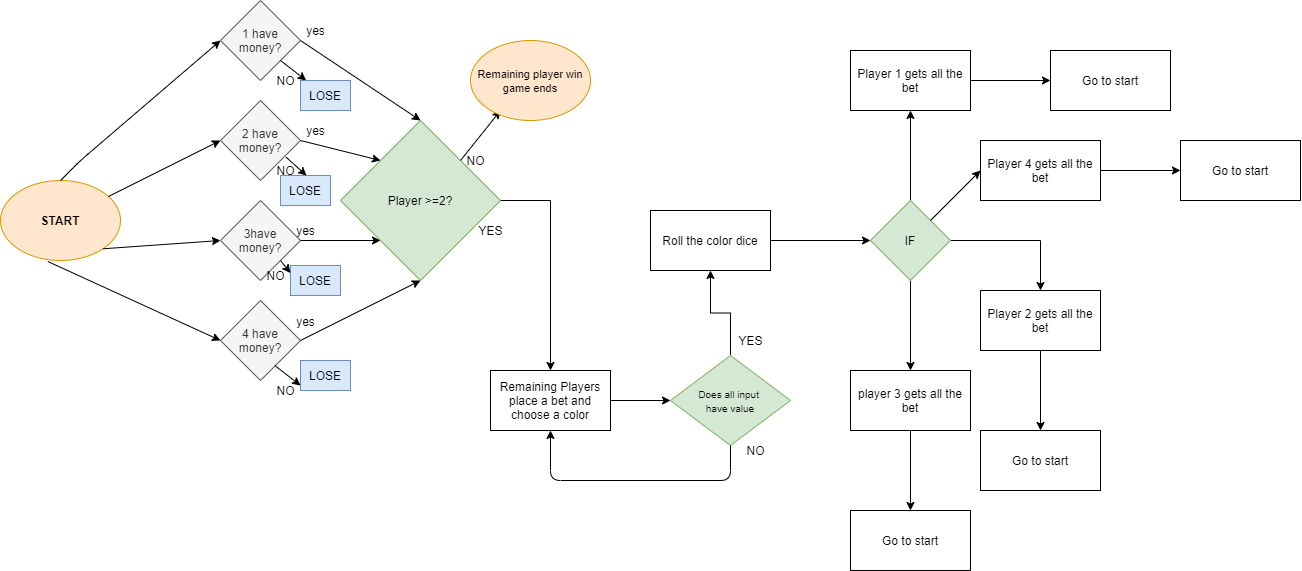

The diagram above was exported from draw.io. Its source (the exported page's mxGraphModel, read from the mxfile embedded in the PNG):
<mxGraphModel dx="3230" dy="1245" grid="1" gridSize="10" guides="1" tooltips="1" connect="1" arrows="1" fold="1" page="1" pageScale="1" pageWidth="1100" pageHeight="850" math="0" shadow="0">
  <root>
    <mxCell id="0" />
    <mxCell id="1" parent="0" />
    <mxCell id="zr288wQzJmKkQLrI-I3o-5" value="" style="edgeStyle=orthogonalEdgeStyle;rounded=0;orthogonalLoop=1;jettySize=auto;html=1;" edge="1" parent="1" source="zr288wQzJmKkQLrI-I3o-2">
      <mxGeometry relative="1" as="geometry">
        <mxPoint x="-420" y="410" as="targetPoint" />
      </mxGeometry>
    </mxCell>
    <mxCell id="zr288wQzJmKkQLrI-I3o-2" value="Remaining Players place a bet and choose a color" style="rounded=0;whiteSpace=wrap;html=1;" vertex="1" parent="1">
      <mxGeometry x="-600" y="380" width="120" height="60" as="geometry" />
    </mxCell>
    <mxCell id="zr288wQzJmKkQLrI-I3o-8" value="" style="edgeStyle=orthogonalEdgeStyle;rounded=0;orthogonalLoop=1;jettySize=auto;html=1;" edge="1" parent="1" source="zr288wQzJmKkQLrI-I3o-6" target="zr288wQzJmKkQLrI-I3o-7">
      <mxGeometry relative="1" as="geometry" />
    </mxCell>
    <mxCell id="zr288wQzJmKkQLrI-I3o-6" value="&lt;font style=&quot;font-size: 10px&quot;&gt;Does all input &lt;br&gt;have value&lt;/font&gt;" style="rhombus;whiteSpace=wrap;html=1;align=center;fillColor=#d5e8d4;strokeColor=#82b366;" vertex="1" parent="1">
      <mxGeometry x="-420" y="365" width="120" height="90" as="geometry" />
    </mxCell>
    <mxCell id="zr288wQzJmKkQLrI-I3o-14" value="" style="edgeStyle=orthogonalEdgeStyle;rounded=0;orthogonalLoop=1;jettySize=auto;html=1;" edge="1" parent="1" source="zr288wQzJmKkQLrI-I3o-7" target="zr288wQzJmKkQLrI-I3o-13">
      <mxGeometry relative="1" as="geometry" />
    </mxCell>
    <mxCell id="zr288wQzJmKkQLrI-I3o-7" value="Roll the color dice" style="whiteSpace=wrap;html=1;" vertex="1" parent="1">
      <mxGeometry x="-440" y="220" width="120" height="60" as="geometry" />
    </mxCell>
    <mxCell id="zr288wQzJmKkQLrI-I3o-10" value="" style="endArrow=classic;html=1;exitX=0.5;exitY=1;exitDx=0;exitDy=0;entryX=0.5;entryY=1;entryDx=0;entryDy=0;" edge="1" parent="1" source="zr288wQzJmKkQLrI-I3o-6" target="zr288wQzJmKkQLrI-I3o-2">
      <mxGeometry width="50" height="50" relative="1" as="geometry">
        <mxPoint x="-550" y="490" as="sourcePoint" />
        <mxPoint x="-540" y="490" as="targetPoint" />
        <Array as="points">
          <mxPoint x="-360" y="490" />
          <mxPoint x="-540" y="490" />
        </Array>
      </mxGeometry>
    </mxCell>
    <mxCell id="zr288wQzJmKkQLrI-I3o-11" value="YES" style="text;html=1;resizable=0;autosize=1;align=center;verticalAlign=middle;points=[];fillColor=none;strokeColor=none;rounded=0;" vertex="1" parent="1">
      <mxGeometry x="-360" y="340" width="40" height="20" as="geometry" />
    </mxCell>
    <mxCell id="zr288wQzJmKkQLrI-I3o-12" value="NO" style="text;html=1;resizable=0;autosize=1;align=center;verticalAlign=middle;points=[];fillColor=none;strokeColor=none;rounded=0;" vertex="1" parent="1">
      <mxGeometry x="-350" y="450" width="30" height="20" as="geometry" />
    </mxCell>
    <mxCell id="zr288wQzJmKkQLrI-I3o-16" value="" style="edgeStyle=orthogonalEdgeStyle;rounded=0;orthogonalLoop=1;jettySize=auto;html=1;" edge="1" parent="1" source="zr288wQzJmKkQLrI-I3o-13" target="zr288wQzJmKkQLrI-I3o-15">
      <mxGeometry relative="1" as="geometry" />
    </mxCell>
    <mxCell id="zr288wQzJmKkQLrI-I3o-18" value="" style="edgeStyle=orthogonalEdgeStyle;rounded=0;orthogonalLoop=1;jettySize=auto;html=1;" edge="1" parent="1" source="zr288wQzJmKkQLrI-I3o-13" target="zr288wQzJmKkQLrI-I3o-17">
      <mxGeometry relative="1" as="geometry" />
    </mxCell>
    <mxCell id="zr288wQzJmKkQLrI-I3o-20" value="" style="edgeStyle=orthogonalEdgeStyle;rounded=0;orthogonalLoop=1;jettySize=auto;html=1;" edge="1" parent="1" source="zr288wQzJmKkQLrI-I3o-13" target="zr288wQzJmKkQLrI-I3o-19">
      <mxGeometry relative="1" as="geometry" />
    </mxCell>
    <mxCell id="zr288wQzJmKkQLrI-I3o-13" value="IF" style="rhombus;whiteSpace=wrap;html=1;fillColor=#d5e8d4;strokeColor=#82b366;" vertex="1" parent="1">
      <mxGeometry x="-220" y="210" width="80" height="80" as="geometry" />
    </mxCell>
    <mxCell id="zr288wQzJmKkQLrI-I3o-87" value="" style="edgeStyle=orthogonalEdgeStyle;rounded=0;orthogonalLoop=1;jettySize=auto;html=1;" edge="1" parent="1" source="zr288wQzJmKkQLrI-I3o-15" target="zr288wQzJmKkQLrI-I3o-86">
      <mxGeometry relative="1" as="geometry" />
    </mxCell>
    <mxCell id="zr288wQzJmKkQLrI-I3o-15" value="Player 1 gets all the bet" style="whiteSpace=wrap;html=1;" vertex="1" parent="1">
      <mxGeometry x="-240" y="60" width="120" height="60" as="geometry" />
    </mxCell>
    <mxCell id="zr288wQzJmKkQLrI-I3o-83" value="" style="edgeStyle=orthogonalEdgeStyle;rounded=0;orthogonalLoop=1;jettySize=auto;html=1;" edge="1" parent="1" source="zr288wQzJmKkQLrI-I3o-17" target="zr288wQzJmKkQLrI-I3o-82">
      <mxGeometry relative="1" as="geometry" />
    </mxCell>
    <mxCell id="zr288wQzJmKkQLrI-I3o-17" value="Player 2 gets all the bet" style="whiteSpace=wrap;html=1;" vertex="1" parent="1">
      <mxGeometry x="-110" y="300" width="120" height="60" as="geometry" />
    </mxCell>
    <mxCell id="zr288wQzJmKkQLrI-I3o-80" value="" style="edgeStyle=orthogonalEdgeStyle;rounded=0;orthogonalLoop=1;jettySize=auto;html=1;" edge="1" parent="1" source="zr288wQzJmKkQLrI-I3o-19" target="zr288wQzJmKkQLrI-I3o-79">
      <mxGeometry relative="1" as="geometry" />
    </mxCell>
    <mxCell id="zr288wQzJmKkQLrI-I3o-19" value="player 3 gets all the bet" style="whiteSpace=wrap;html=1;" vertex="1" parent="1">
      <mxGeometry x="-240" y="380" width="120" height="60" as="geometry" />
    </mxCell>
    <mxCell id="zr288wQzJmKkQLrI-I3o-21" value="" style="endArrow=classic;html=1;" edge="1" parent="1">
      <mxGeometry width="50" height="50" relative="1" as="geometry">
        <mxPoint x="-160" y="230" as="sourcePoint" />
        <mxPoint x="-110" y="180" as="targetPoint" />
      </mxGeometry>
    </mxCell>
    <mxCell id="zr288wQzJmKkQLrI-I3o-85" value="" style="edgeStyle=orthogonalEdgeStyle;rounded=0;orthogonalLoop=1;jettySize=auto;html=1;" edge="1" parent="1" source="zr288wQzJmKkQLrI-I3o-22" target="zr288wQzJmKkQLrI-I3o-84">
      <mxGeometry relative="1" as="geometry" />
    </mxCell>
    <mxCell id="zr288wQzJmKkQLrI-I3o-22" value="Player 4 gets all the bet" style="whiteSpace=wrap;html=1;" vertex="1" parent="1">
      <mxGeometry x="-110" y="150" width="120" height="60" as="geometry" />
    </mxCell>
    <mxCell id="zr288wQzJmKkQLrI-I3o-28" value="&lt;b&gt;START&lt;/b&gt;" style="ellipse;whiteSpace=wrap;html=1;fillColor=#ffe6cc;strokeColor=#d79b00;" vertex="1" parent="1">
      <mxGeometry x="-1090" y="190" width="120" height="80" as="geometry" />
    </mxCell>
    <mxCell id="zr288wQzJmKkQLrI-I3o-37" value="1 have money?" style="rhombus;whiteSpace=wrap;html=1;fillColor=#f5f5f5;strokeColor=#666666;fontColor=#333333;" vertex="1" parent="1">
      <mxGeometry x="-870" y="10" width="80" height="80" as="geometry" />
    </mxCell>
    <mxCell id="zr288wQzJmKkQLrI-I3o-38" value="2 have money?" style="rhombus;whiteSpace=wrap;html=1;fillColor=#f5f5f5;strokeColor=#666666;fontColor=#333333;" vertex="1" parent="1">
      <mxGeometry x="-870" y="110" width="80" height="80" as="geometry" />
    </mxCell>
    <mxCell id="zr288wQzJmKkQLrI-I3o-39" value="3have money?" style="rhombus;whiteSpace=wrap;html=1;fillColor=#f5f5f5;strokeColor=#666666;fontColor=#333333;" vertex="1" parent="1">
      <mxGeometry x="-870" y="210" width="80" height="80" as="geometry" />
    </mxCell>
    <mxCell id="zr288wQzJmKkQLrI-I3o-40" value="4 have money?" style="rhombus;whiteSpace=wrap;html=1;fillColor=#f5f5f5;strokeColor=#666666;fontColor=#333333;" vertex="1" parent="1">
      <mxGeometry x="-870" y="310" width="80" height="80" as="geometry" />
    </mxCell>
    <mxCell id="zr288wQzJmKkQLrI-I3o-41" value="" style="endArrow=classic;html=1;entryX=0;entryY=0.5;entryDx=0;entryDy=0;" edge="1" parent="1" target="zr288wQzJmKkQLrI-I3o-37">
      <mxGeometry width="50" height="50" relative="1" as="geometry">
        <mxPoint x="-1030" y="190" as="sourcePoint" />
        <mxPoint x="-980" y="140" as="targetPoint" />
        <Array as="points">
          <mxPoint x="-1010" y="170" />
        </Array>
      </mxGeometry>
    </mxCell>
    <mxCell id="zr288wQzJmKkQLrI-I3o-42" value="" style="endArrow=classic;html=1;entryX=0;entryY=0.5;entryDx=0;entryDy=0;exitX=0.395;exitY=1.013;exitDx=0;exitDy=0;exitPerimeter=0;" edge="1" parent="1" source="zr288wQzJmKkQLrI-I3o-28" target="zr288wQzJmKkQLrI-I3o-40">
      <mxGeometry width="50" height="50" relative="1" as="geometry">
        <mxPoint x="-1050" y="410" as="sourcePoint" />
        <mxPoint x="-1000" y="360" as="targetPoint" />
      </mxGeometry>
    </mxCell>
    <mxCell id="zr288wQzJmKkQLrI-I3o-43" value="" style="endArrow=classic;html=1;entryX=0;entryY=0.5;entryDx=0;entryDy=0;" edge="1" parent="1" source="zr288wQzJmKkQLrI-I3o-28" target="zr288wQzJmKkQLrI-I3o-38">
      <mxGeometry width="50" height="50" relative="1" as="geometry">
        <mxPoint x="-1000" y="200" as="sourcePoint" />
        <mxPoint x="-950" y="150" as="targetPoint" />
      </mxGeometry>
    </mxCell>
    <mxCell id="zr288wQzJmKkQLrI-I3o-44" value="" style="endArrow=classic;html=1;exitX=1;exitY=1;exitDx=0;exitDy=0;entryX=0;entryY=0.5;entryDx=0;entryDy=0;" edge="1" parent="1" source="zr288wQzJmKkQLrI-I3o-28" target="zr288wQzJmKkQLrI-I3o-39">
      <mxGeometry width="50" height="50" relative="1" as="geometry">
        <mxPoint x="-970" y="300" as="sourcePoint" />
        <mxPoint x="-920" y="250" as="targetPoint" />
      </mxGeometry>
    </mxCell>
    <mxCell id="zr288wQzJmKkQLrI-I3o-78" value="" style="edgeStyle=orthogonalEdgeStyle;rounded=0;orthogonalLoop=1;jettySize=auto;html=1;" edge="1" parent="1" target="zr288wQzJmKkQLrI-I3o-2">
      <mxGeometry relative="1" as="geometry">
        <mxPoint x="-700" y="210" as="sourcePoint" />
      </mxGeometry>
    </mxCell>
    <mxCell id="zr288wQzJmKkQLrI-I3o-46" value="Player &amp;gt;=2?" style="rhombus;whiteSpace=wrap;html=1;fillColor=#d5e8d4;strokeColor=#82b366;" vertex="1" parent="1">
      <mxGeometry x="-750" y="130" width="160" height="160" as="geometry" />
    </mxCell>
    <mxCell id="zr288wQzJmKkQLrI-I3o-47" value="" style="endArrow=classic;html=1;exitX=1;exitY=0.5;exitDx=0;exitDy=0;entryX=0.5;entryY=0;entryDx=0;entryDy=0;" edge="1" parent="1" source="zr288wQzJmKkQLrI-I3o-37" target="zr288wQzJmKkQLrI-I3o-46">
      <mxGeometry width="50" height="50" relative="1" as="geometry">
        <mxPoint x="-740" y="70" as="sourcePoint" />
        <mxPoint x="-690" y="20" as="targetPoint" />
      </mxGeometry>
    </mxCell>
    <mxCell id="zr288wQzJmKkQLrI-I3o-48" value="" style="endArrow=classic;html=1;exitX=1;exitY=0.5;exitDx=0;exitDy=0;entryX=0;entryY=0;entryDx=0;entryDy=0;" edge="1" parent="1" source="zr288wQzJmKkQLrI-I3o-38" target="zr288wQzJmKkQLrI-I3o-46">
      <mxGeometry width="50" height="50" relative="1" as="geometry">
        <mxPoint x="-780" y="190" as="sourcePoint" />
        <mxPoint x="-730" y="140" as="targetPoint" />
      </mxGeometry>
    </mxCell>
    <mxCell id="zr288wQzJmKkQLrI-I3o-49" value="" style="endArrow=classic;html=1;exitX=1;exitY=0.5;exitDx=0;exitDy=0;entryX=0;entryY=1;entryDx=0;entryDy=0;" edge="1" parent="1" source="zr288wQzJmKkQLrI-I3o-39" target="zr288wQzJmKkQLrI-I3o-46">
      <mxGeometry width="50" height="50" relative="1" as="geometry">
        <mxPoint x="-800" y="270" as="sourcePoint" />
        <mxPoint x="-750" y="220" as="targetPoint" />
      </mxGeometry>
    </mxCell>
    <mxCell id="zr288wQzJmKkQLrI-I3o-50" value="" style="endArrow=classic;html=1;exitX=1;exitY=0.5;exitDx=0;exitDy=0;entryX=0.5;entryY=1;entryDx=0;entryDy=0;" edge="1" parent="1" source="zr288wQzJmKkQLrI-I3o-40" target="zr288wQzJmKkQLrI-I3o-46">
      <mxGeometry width="50" height="50" relative="1" as="geometry">
        <mxPoint x="-760" y="370" as="sourcePoint" />
        <mxPoint x="-710" y="320" as="targetPoint" />
      </mxGeometry>
    </mxCell>
    <mxCell id="zr288wQzJmKkQLrI-I3o-52" value="" style="endArrow=classic;html=1;exitX=1;exitY=1;exitDx=0;exitDy=0;" edge="1" parent="1" source="zr288wQzJmKkQLrI-I3o-37" target="zr288wQzJmKkQLrI-I3o-53">
      <mxGeometry width="50" height="50" relative="1" as="geometry">
        <mxPoint x="-810" y="120" as="sourcePoint" />
        <mxPoint x="-780" y="90" as="targetPoint" />
      </mxGeometry>
    </mxCell>
    <mxCell id="zr288wQzJmKkQLrI-I3o-53" value="LOSE" style="rounded=0;whiteSpace=wrap;html=1;fillColor=#dae8fc;strokeColor=#6c8ebf;" vertex="1" parent="1">
      <mxGeometry x="-790" y="90" width="50" height="30" as="geometry" />
    </mxCell>
    <mxCell id="zr288wQzJmKkQLrI-I3o-54" value="LOSE" style="rounded=0;whiteSpace=wrap;html=1;fillColor=#dae8fc;strokeColor=#6c8ebf;" vertex="1" parent="1">
      <mxGeometry x="-810" y="185" width="50" height="30" as="geometry" />
    </mxCell>
    <mxCell id="zr288wQzJmKkQLrI-I3o-55" value="LOSE" style="rounded=0;whiteSpace=wrap;html=1;fillColor=#dae8fc;strokeColor=#6c8ebf;" vertex="1" parent="1">
      <mxGeometry x="-800" y="275" width="50" height="30" as="geometry" />
    </mxCell>
    <mxCell id="zr288wQzJmKkQLrI-I3o-56" value="LOSE" style="rounded=0;whiteSpace=wrap;html=1;fillColor=#dae8fc;strokeColor=#6c8ebf;" vertex="1" parent="1">
      <mxGeometry x="-790" y="370" width="50" height="30" as="geometry" />
    </mxCell>
    <mxCell id="zr288wQzJmKkQLrI-I3o-58" value="" style="endArrow=classic;html=1;exitX=0.82;exitY=0.709;exitDx=0;exitDy=0;exitPerimeter=0;" edge="1" parent="1" source="zr288wQzJmKkQLrI-I3o-38">
      <mxGeometry width="50" height="50" relative="1" as="geometry">
        <mxPoint x="-810" y="165" as="sourcePoint" />
        <mxPoint x="-784" y="185" as="targetPoint" />
      </mxGeometry>
    </mxCell>
    <mxCell id="zr288wQzJmKkQLrI-I3o-61" value="" style="endArrow=classic;html=1;exitX=1;exitY=1;exitDx=0;exitDy=0;entryX=0;entryY=0.25;entryDx=0;entryDy=0;" edge="1" parent="1" target="zr288wQzJmKkQLrI-I3o-55">
      <mxGeometry width="50" height="50" relative="1" as="geometry">
        <mxPoint x="-810" y="270" as="sourcePoint" />
        <mxPoint x="-784.2857142857142" y="290" as="targetPoint" />
      </mxGeometry>
    </mxCell>
    <mxCell id="zr288wQzJmKkQLrI-I3o-62" value="" style="endArrow=classic;html=1;exitX=1;exitY=1;exitDx=0;exitDy=0;" edge="1" parent="1">
      <mxGeometry width="50" height="50" relative="1" as="geometry">
        <mxPoint x="-815.71" y="375" as="sourcePoint" />
        <mxPoint x="-789.9957142857143" y="395" as="targetPoint" />
      </mxGeometry>
    </mxCell>
    <mxCell id="zr288wQzJmKkQLrI-I3o-63" value="yes" style="text;html=1;resizable=0;autosize=1;align=center;verticalAlign=middle;points=[];fillColor=none;strokeColor=none;rounded=0;" vertex="1" parent="1">
      <mxGeometry x="-790" y="30" width="30" height="20" as="geometry" />
    </mxCell>
    <mxCell id="zr288wQzJmKkQLrI-I3o-64" value="yes" style="text;html=1;resizable=0;autosize=1;align=center;verticalAlign=middle;points=[];fillColor=none;strokeColor=none;rounded=0;" vertex="1" parent="1">
      <mxGeometry x="-790" y="130" width="30" height="20" as="geometry" />
    </mxCell>
    <mxCell id="zr288wQzJmKkQLrI-I3o-65" value="yes" style="text;html=1;resizable=0;autosize=1;align=center;verticalAlign=middle;points=[];fillColor=none;strokeColor=none;rounded=0;" vertex="1" parent="1">
      <mxGeometry x="-800" y="230" width="30" height="20" as="geometry" />
    </mxCell>
    <mxCell id="zr288wQzJmKkQLrI-I3o-67" value="yes" style="text;html=1;resizable=0;autosize=1;align=center;verticalAlign=middle;points=[];fillColor=none;strokeColor=none;rounded=0;" vertex="1" parent="1">
      <mxGeometry x="-800" y="321" width="30" height="20" as="geometry" />
    </mxCell>
    <mxCell id="zr288wQzJmKkQLrI-I3o-68" value="NO" style="text;html=1;resizable=0;autosize=1;align=center;verticalAlign=middle;points=[];fillColor=none;strokeColor=none;rounded=0;" vertex="1" parent="1">
      <mxGeometry x="-820" y="80" width="30" height="20" as="geometry" />
    </mxCell>
    <mxCell id="zr288wQzJmKkQLrI-I3o-69" value="NO" style="text;html=1;resizable=0;autosize=1;align=center;verticalAlign=middle;points=[];fillColor=none;strokeColor=none;rounded=0;" vertex="1" parent="1">
      <mxGeometry x="-820" y="170" width="30" height="20" as="geometry" />
    </mxCell>
    <mxCell id="zr288wQzJmKkQLrI-I3o-70" value="NO" style="text;html=1;resizable=0;autosize=1;align=center;verticalAlign=middle;points=[];fillColor=none;strokeColor=none;rounded=0;" vertex="1" parent="1">
      <mxGeometry x="-830" y="275" width="30" height="20" as="geometry" />
    </mxCell>
    <mxCell id="zr288wQzJmKkQLrI-I3o-71" value="NO" style="text;html=1;resizable=0;autosize=1;align=center;verticalAlign=middle;points=[];fillColor=none;strokeColor=none;rounded=0;" vertex="1" parent="1">
      <mxGeometry x="-820" y="390" width="30" height="20" as="geometry" />
    </mxCell>
    <mxCell id="zr288wQzJmKkQLrI-I3o-72" value="" style="endArrow=classic;html=1;exitX=1;exitY=0;exitDx=0;exitDy=0;" edge="1" parent="1" source="zr288wQzJmKkQLrI-I3o-46">
      <mxGeometry width="50" height="50" relative="1" as="geometry">
        <mxPoint x="-620" y="170" as="sourcePoint" />
        <mxPoint x="-590" y="120" as="targetPoint" />
      </mxGeometry>
    </mxCell>
    <mxCell id="zr288wQzJmKkQLrI-I3o-74" value="YES" style="text;html=1;resizable=0;autosize=1;align=center;verticalAlign=middle;points=[];fillColor=none;strokeColor=none;rounded=0;" vertex="1" parent="1">
      <mxGeometry x="-620" y="230" width="40" height="20" as="geometry" />
    </mxCell>
    <mxCell id="zr288wQzJmKkQLrI-I3o-75" value="NO" style="text;html=1;resizable=0;autosize=1;align=center;verticalAlign=middle;points=[];fillColor=none;strokeColor=none;rounded=0;" vertex="1" parent="1">
      <mxGeometry x="-630" y="160" width="30" height="20" as="geometry" />
    </mxCell>
    <mxCell id="zr288wQzJmKkQLrI-I3o-79" value="Go to start" style="whiteSpace=wrap;html=1;" vertex="1" parent="1">
      <mxGeometry x="-240" y="520" width="120" height="60" as="geometry" />
    </mxCell>
    <mxCell id="zr288wQzJmKkQLrI-I3o-82" value="Go to start" style="whiteSpace=wrap;html=1;" vertex="1" parent="1">
      <mxGeometry x="-110" y="440" width="120" height="60" as="geometry" />
    </mxCell>
    <mxCell id="zr288wQzJmKkQLrI-I3o-84" value="Go to start" style="whiteSpace=wrap;html=1;" vertex="1" parent="1">
      <mxGeometry x="90" y="150" width="120" height="60" as="geometry" />
    </mxCell>
    <mxCell id="zr288wQzJmKkQLrI-I3o-86" value="Go to start" style="whiteSpace=wrap;html=1;" vertex="1" parent="1">
      <mxGeometry x="-40" y="60" width="120" height="60" as="geometry" />
    </mxCell>
    <mxCell id="zr288wQzJmKkQLrI-I3o-92" value="&lt;font style=&quot;font-size: 11px&quot;&gt;&lt;span&gt;Remaining player win&lt;/span&gt;&lt;br&gt;&lt;span&gt;game ends&lt;/span&gt;&lt;/font&gt;" style="ellipse;whiteSpace=wrap;html=1;fillColor=#ffe6cc;strokeColor=#d79b00;" vertex="1" parent="1">
      <mxGeometry x="-620" y="50" width="120" height="80" as="geometry" />
    </mxCell>
  </root>
</mxGraphModel>